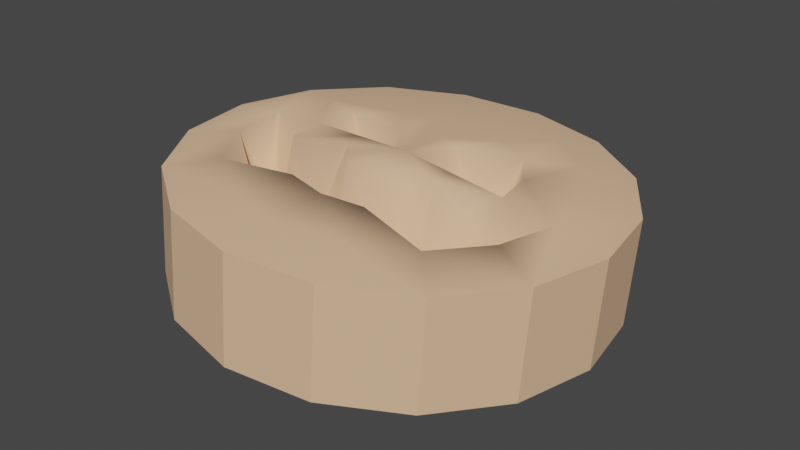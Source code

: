 # Source: B_ColorfulRamune_Orange.blend  (saved by Blender 3.3.6; exported with 4.5.12 LTS)
import bpy
from mathutils import Matrix  # noqa: F401  (used for matrix-valued properties, if any)

bpy.ops.wm.read_factory_settings(use_empty=True)
scene = bpy.context.scene
scene.name = 'Scene'

# ---- collections
col_collection = bpy.data.collections.new('Collection'); scene.collection.children.link(col_collection)

# ---- materials (node trees are filled in below, after node groups)
mat_mat_4 = bpy.data.materials.new('Mat_4')
mat_mat_4.use_transparent_shadow = False
mat_mat_base = bpy.data.materials.new('Mat_Base')
mat_mat_base.use_transparent_shadow = False

# ---- material node trees
mat_mat_4.use_nodes = True; mat_mat_4.node_tree.nodes.clear()
_N = mat_mat_4.node_tree.nodes; _L = mat_mat_4.node_tree.links
n0 = _N.new('ShaderNodeBsdfPrincipled'); n0.name = 'プリンシプルBSDF'; n0.location = (10, 300)
n0.distribution = 'GGX'
n0.subsurface_method = 'RANDOM_WALK_SKIN'
n0.inputs[0].default_value = (0.8, 0.5, 0.3, 1.0)
n0.inputs[2].default_value = 1.0
n0.inputs[3].default_value = 1.45
n0.inputs[27].default_value = (0.0, 0.0, 0.0, 1.0)
n0.inputs[28].default_value = 1.0
n1 = _N.new('ShaderNodeOutputMaterial'); n1.name = 'マテリアル出力'; n1.location = (300, 300)
_L.new(n0.outputs[0], n1.inputs[0])
n1.is_active_output = True
mat_mat_base.use_nodes = True; mat_mat_base.node_tree.nodes.clear()
_N = mat_mat_base.node_tree.nodes; _L = mat_mat_base.node_tree.links
n0 = _N.new('ShaderNodeBsdfPrincipled'); n0.name = 'Principled BSDF'; n0.location = (10, 300)
n0.distribution = 'GGX'
n0.subsurface_method = 'RANDOM_WALK_SKIN'
n0.inputs[0].default_value = (0.0, 0.0, 0.0, 1.0)
n0.inputs[3].default_value = 1.45
n0.inputs[27].default_value = (0.0, 0.0, 0.0, 1.0)
n0.inputs[28].default_value = 1.0
n1 = _N.new('ShaderNodeOutputMaterial'); n1.name = 'Material Output'; n1.location = (300, 300)
_L.new(n0.outputs[0], n1.inputs[0])
n1.is_active_output = True

# ---- world
world_world = bpy.data.worlds.new('World'); scene.world = world_world
world_world.use_nodes = True; world_world.node_tree.nodes.clear()
_N = world_world.node_tree.nodes; _L = world_world.node_tree.links
n0 = _N.new('ShaderNodeOutputWorld'); n0.name = 'World Output'; n0.location = (300, 300)
n1 = _N.new('ShaderNodeBackground'); n1.name = 'Background'; n1.location = (10, 300)
n1.inputs[0].default_value = (0.05088, 0.05088, 0.05088, 1.0)
_L.new(n1.outputs[0], n0.inputs[0])
n0.is_active_output = True
world_world.color = (0.05088, 0.05088, 0.05088)
world_world.use_sun_shadow = False
world_world.sun_shadow_jitter_overblur = 0.0

# ---- meshes
me_colorfulramune_003 = bpy.data.meshes.new('ColorfulRamune.003')
me_colorfulramune_003.from_pydata([(-0.002273, 0.2254, -0.05571), (0.00363, 0.2291, 0.05207), (0.08005, 0.2078, -0.05962), (0.08595, 0.2115, 0.04816), (0.1494, 0.16, -0.06178), (0.1553, 0.1637, 0.04599), (0.1953, 0.08932, -0.06188), (0.2012, 0.093, 0.04589), (0.2107, 0.006481, -0.0599), (0.2166, 0.01016, 0.04787), (0.1933, -0.07589, -0.05613), (0.1992, -0.07221, 0.05164), (0.1456, -0.1452, -0.05116), (0.1515, -0.1416, 0.05662), (0.07508, -0.191, -0.04573), (0.08098, -0.1874, 0.06204), (-0.007653, -0.2063, -0.04068), (-0.001751, -0.2026, 0.06709), (-0.08998, -0.1887, -0.03677), (-0.08408, -0.185, 0.071), (-0.1594, -0.1409, -0.03461), (-0.1535, -0.1372, 0.07317), (-0.2052, -0.07017, -0.03451), (-0.1993, -0.06649, 0.07327), (-0.2206, 0.01267, -0.03649), (-0.2147, 0.01635, 0.07129), (-0.2032, 0.09504, -0.04026), (-0.1973, 0.09872, 0.06752), (-0.1556, 0.1644, -0.04523), (-0.1497, 0.1681, 0.06255), (-0.08501, 0.2102, -0.05066), (-0.0791, 0.2139, 0.05712), (0.00212, 0.01399, 0.08114), (-0.006144, 0.008841, -0.06975), (0.02317, 0.06342, 0.0746), (0.04439, 0.1132, 0.06839), (0.06556, 0.1631, 0.06018), (0.003473, 0.1764, 0.06313), (0.003086, 0.1221, 0.07035), (0.002591, 0.06782, 0.07558), (-0.05892, 0.1649, 0.06694), (-0.03843, 0.1144, 0.07288), (-0.01809, 0.06401, 0.07684), (-0.1121, 0.1303, 0.07103), (-0.07382, 0.09143, 0.0756), (-0.03573, 0.05257, 0.0782), (-0.148, 0.07802, 0.07478), (-0.09772, 0.05663, 0.0781), (-0.1612, 0.0159, 0.07762), (-0.1065, 0.0153, 0.07999), (-0.05199, 0.01464, 0.08039), (-0.1496, -0.04657, 0.07912), (-0.09875, -0.02626, 0.08099), (-0.04814, -0.00607, 0.08088), (-0.115, -0.09989, 0.07904), (-0.03668, -0.02374, 0.08086), (-0.06267, -0.1359, 0.07741), (-0.04092, -0.08571, 0.07985), (-0.01933, -0.03569, 0.08031), (-0.0005845, -0.1492, 0.07446), (0.000386, -0.09455, 0.07789), (0.001246, -0.04009, 0.07934), (0.06181, -0.1377, 0.07065), (0.0419, -0.0869, 0.07535), (0.02193, -0.03628, 0.07807), (0.115, -0.1032, 0.06656), (0.03956, -0.02484, 0.07672), (0.1509, -0.05088, 0.06281), (0.1012, -0.02913, 0.07013), (0.05147, -0.0075, 0.07547), (0.1641, 0.01123, 0.05997), (0.1099, 0.0122, 0.06824), (0.05583, 0.01309, 0.07453), (0.1525, 0.07371, 0.05847), (0.1022, 0.05376, 0.06725), (0.1179, 0.127, 0.05855), (0.0792, 0.08923, 0.0673), (-0.00527, 0.06292, -0.06795), (-0.004409, 0.1174, -0.0665), (-0.003439, 0.172, -0.06307), (0.05865, 0.1588, -0.06602), (0.0369, 0.1085, -0.06846), (0.01531, 0.05852, -0.06893), (0.111, 0.1227, -0.06766), (0.07171, 0.08456, -0.06955), (0.03265, 0.04657, -0.06947), (0.1456, 0.0694, -0.06773), (0.09473, 0.04909, -0.0696), (0.04412, 0.0289, -0.0695), (0.1572, 0.006928, -0.06624), (0.1024, 0.007527, -0.0686), (0.04797, 0.008193, -0.069), (0.144, -0.05519, -0.0634), (0.09369, -0.0338, -0.06671), (0.04361, -0.0124, -0.06806), (0.1081, -0.1075, -0.05965), (0.0698, -0.0686, -0.06422), (0.0317, -0.02973, -0.06682), (0.0549, -0.142, -0.05555), (0.0344, -0.09157, -0.0615), (0.01407, -0.04118, -0.06546), (-0.007497, -0.1535, -0.05174), (-0.007109, -0.09922, -0.05896), (-0.006615, -0.04499, -0.0642), (-0.06958, -0.1402, -0.0488), (-0.04842, -0.09038, -0.057), (-0.02719, -0.04059, -0.06322), (-0.1219, -0.1042, -0.04716), (-0.08323, -0.0664, -0.05591), (-0.04454, -0.02864, -0.06268), (-0.1565, -0.05088, -0.04709), (-0.1062, -0.03093, -0.05586), (-0.05601, -0.01097, -0.06265), (-0.1681, 0.0116, -0.04858), (-0.114, 0.01063, -0.05686), (-0.05985, 0.00974, -0.06315), (-0.1549, 0.07371, -0.05142), (-0.1052, 0.05196, -0.05875), (-0.05549, 0.03033, -0.06409), (-0.119, 0.126, -0.05517), (-0.08132, 0.08676, -0.06124), (-0.04359, 0.04767, -0.06533), (-0.06583, 0.1605, -0.05927), (-0.04592, 0.1097, -0.06397), (-0.02595, 0.05911, -0.06669), (0.08249, -0.06934, -0.009541), (0.1051, -0.03085, -0.01178), (-0.1081, -0.02998, -0.0006899), (-0.1532, -0.02718, -0.002679), (-0.04949, -0.07981, -0.001219), (-0.001068, -0.04937, -0.002153), (-0.01678, -0.04901, -0.001489), (-0.03075, -0.08343, -0.001848), (-0.01589, -0.08507, -0.002511), (-0.001064, -0.08564, -0.003144), (-0.07465, -0.07259, -0.0009159), (-0.06138, -0.04378, -0.0004269), (-0.08912, -0.0368, -0.0003688), (-0.1279, -0.02103, -0.001689), (-0.1412, -0.03695, -0.002005), (-0.08508, 0.03859, -0.002298), (-0.0647, 0.02306, -0.00143), (-0.04982, 0.02926, -0.001622), (0.0495, 0.06394, -0.009161), (0.152, -0.0069, -0.01928), (0.1398, -0.01441, -0.01731), (0.1272, -0.02116, -0.01529), (0.1408, -0.03726, -0.01716), (0.1527, -0.02774, -0.01911), (0.03658, 0.04145, -0.006098), (0.08766, -0.037, -0.009769), (0.07376, -0.04083, -0.008291), (0.05956, -0.04394, -0.00678), (0.05841, -0.07745, -0.007315), (0.01467, -0.04905, -0.003132), (0.01381, -0.08515, -0.004075), (0.02874, -0.08359, -0.00502), (-0.03206, -0.04796, -0.0009915), (-0.04691, -0.04622, -0.0006768), (-0.1289, -0.04567, -0.001603), (-0.1161, -0.05363, -0.001393), (-0.1027, -0.06079, -0.001154), (-0.08886, -0.06712, -0.0008832), (-0.1637, 0.001278, -0.003976), (-0.1637, -0.01738, -0.003941), (-0.04383, 0.04704, -0.002724), (-0.05186, 0.06093, -0.003668), (-0.07765, 0.06093, -0.003592), (0.0789, 0.04735, -0.01113), (0.07083, 0.06127, -0.01121), (0.1639, -0.01751, -0.02142), (0.1639, 0.00137, -0.02136), (0.1015, -0.06119, -0.01197), (0.1151, -0.05402, -0.01368), (0.1282, -0.04603, -0.0153), (0.04496, -0.04634, -0.005497), (0.02999, -0.04804, -0.004196), (0.04362, -0.08101, -0.006025), (0.05766, 0.02318, -0.007475), (0.07275, 0.02945, -0.009527)], [], [(77, 82, 33), (34, 39, 32), (39, 42, 32), (42, 45, 32), (45, 142, 32), (50, 53, 32), (53, 55, 32), (55, 58, 32), (58, 61, 32), (61, 64, 32), (64, 66, 32), (66, 69, 32), (69, 72, 32), (82, 85, 33), (85, 88, 33), (88, 91, 33), (91, 94, 33), (94, 97, 33), (97, 100, 33), (100, 103, 33), (103, 106, 33), (106, 109, 33), (109, 112, 33), (112, 115, 33), (115, 118, 33), (118, 121, 33), (121, 124, 33), (124, 77, 33), (67, 148, 147), (125, 151, 152), (63, 177, 156), (60, 134, 133), (54, 161, 160), (136, 55, 53), (49, 138, 52), (162, 135, 129), (170, 67, 70, 171), (138, 128, 139), (139, 128, 51), (143, 169, 76, 34), (148, 144, 145), (71, 68, 146), (69, 66, 152), (177, 153, 125), (132, 129, 57), (127, 137, 52), (163, 164, 128), (148, 170, 171), (150, 126, 68), (52, 137, 136, 53), (166, 165, 45), (161, 137, 127, 160), (178, 179, 168), (12, 10, 11, 13), (8, 6, 7, 9), (1, 0, 30, 31), (28, 26, 27, 29), (20, 18, 19, 21), (30, 28, 29, 31), (10, 8, 9, 11), (6, 4, 5, 7), (4, 2, 3, 5), (22, 20, 21, 23), (25, 24, 22, 23), (26, 24, 25, 27), (155, 154, 130, 134), (16, 14, 15, 17), (18, 16, 17, 19), (14, 12, 13, 15), (153, 63, 65, 125), (62, 59, 17, 15), (84, 81, 80, 83), (45, 42, 41, 44), (113, 24, 26, 116), (38, 37, 40, 41), (91, 88, 87, 90), (11, 9, 70, 67), (60, 57, 56, 59), (50, 49, 52, 53), (62, 15, 13, 65), (90, 89, 92, 93), (115, 112, 111, 114), (79, 0, 2, 80), (121, 118, 117, 120), (109, 106, 105, 108), (104, 18, 20, 107), (78, 79, 80, 81), (77, 124, 123, 78), (101, 98, 14, 16), (111, 110, 113, 114), (39, 34, 35, 38), (37, 36, 3, 1), (96, 93, 92, 95), (103, 100, 99, 102), (37, 1, 31, 40), (102, 101, 104, 105), (39, 38, 41, 42), (56, 19, 17, 59), (108, 107, 110, 111), (85, 84, 87, 88), (65, 13, 11, 67), (38, 35, 36, 37), (69, 68, 71, 72), (86, 83, 4, 6), (49, 47, 46, 48), (115, 114, 117, 118), (51, 23, 21, 54), (74, 73, 75, 76), (85, 82, 81, 84), (75, 5, 3, 36), (123, 120, 119, 122), (63, 156, 155, 60), (95, 12, 14, 98), (60, 59, 62, 63), (94, 93, 96, 97), (73, 7, 5, 75), (41, 40, 43, 44), (46, 43, 29, 27), (96, 95, 98, 99), (56, 54, 21, 19), (87, 86, 89, 90), (119, 28, 30, 122), (177, 125, 152, 175), (170, 148, 67), (91, 90, 93, 94), (70, 9, 7, 73), (125, 65, 172), (68, 69, 152, 151), (67, 147, 174), (67, 174, 173), (61, 58, 131, 130), (74, 168, 179, 71), (48, 46, 27, 25), (63, 62, 65), (153, 177, 63), (107, 20, 22, 110), (74, 71, 70, 73), (134, 60, 155), (57, 60, 133, 132), (92, 10, 12, 95), (76, 75, 36, 35), (166, 45, 47, 167), (89, 86, 6, 8), (162, 54, 135), (54, 56, 57), (142, 141, 50, 32), (136, 162, 129), (125, 172, 150, 151), (157, 158, 129, 132), (158, 136, 129), (116, 26, 28, 119), (139, 51, 159), (67, 173, 172, 65), (54, 162, 161), (70, 71, 146, 145), (80, 2, 4, 83), (51, 128, 164), (161, 162, 136, 137), (179, 178, 72, 71), (138, 127, 52), (121, 120, 123, 124), (89, 8, 10, 92), (99, 98, 101, 102), (79, 122, 30, 0), (114, 113, 116, 117), (101, 16, 18, 104), (44, 43, 46, 47), (97, 96, 99, 100), (123, 122, 79, 78), (120, 117, 116, 119), (112, 109, 108, 111), (110, 22, 24, 113), (105, 104, 107, 108), (77, 78, 81, 82), (23, 51, 48, 25), (84, 83, 86, 87), (103, 102, 105, 106), (165, 167, 140, 142), (146, 147, 148, 145), (157, 58, 55, 158), (138, 163, 128), (51, 164, 163, 48), (74, 76, 169, 168), (148, 171, 144), (68, 126, 146), (50, 141, 140, 49), (145, 144, 70), (144, 171, 70), (66, 175, 152), (57, 129, 135, 54), (151, 150, 68), (130, 131, 133, 134), (143, 149, 178, 168), (156, 176, 154, 155), (55, 136, 158), (66, 64, 176, 175), (157, 131, 58), (159, 160, 127), (126, 150, 172, 173), (61, 130, 154, 64), (173, 174, 126), (43, 40, 31, 29), (64, 154, 176), (47, 49, 140, 167), (149, 32, 72, 178), (76, 35, 34), (177, 175, 176, 156), (149, 143, 34, 32), (48, 163, 138, 49), (174, 147, 146, 126), (159, 51, 54, 160), (45, 44, 47), (139, 159, 127, 138), (165, 142, 45), (140, 141, 142), (165, 166, 167), (132, 133, 131, 157), (168, 169, 143), (2, 0, 1, 3)])
me_colorfulramune_003.polygons.foreach_set('use_smooth', [1, 1, 1, 1, 1, 1, 1, 1, 1, 1, 1, 1, 1, 1, 1, 1, 1, 1, 1, 1, 1, 1, 1, 1, 1, 1, 1, 1, 1, 1, 1, 1, 1, 1, 1, 1, 1, 1, 1, 1, 1, 1, 1, 1, 1, 1, 1, 1, 1, 1, 1, 1, 1, 0, 0, 0, 0, 0, 0, 0, 0, 0, 0, 0, 0, 1, 0, 0, 0, 1, 1, 1, 1, 1, 1, 1, 1, 1, 1, 1, 1, 1, 1, 1, 1, 1, 1, 1, 1, 1, 1, 1, 1, 1, 1, 1, 1, 1, 1, 1, 1, 1, 1, 1, 1, 1, 1, 1, 1, 1, 1, 1, 1, 1, 1, 1, 1, 1, 1, 1, 1, 1, 1, 1, 1, 1, 1, 1, 1, 1, 1, 1, 1, 1, 1, 1, 1, 1, 1, 1, 1, 1, 1, 1, 1, 1, 1, 1, 1, 1, 1, 1, 1, 1, 1, 1, 1, 1, 1, 1, 1, 1, 1, 1, 1, 1, 1, 1, 1, 1, 1, 1, 1, 1, 1, 1, 1, 1, 1, 1, 1, 1, 1, 1, 1, 1, 1, 1, 1, 1, 1, 1, 1, 1, 1, 1, 1, 1, 1, 1, 1, 1, 1, 1, 1, 1, 1, 1, 1, 1, 1, 1, 1, 1, 1, 1, 1, 1, 0])
me_colorfulramune_003.polygons.foreach_set('material_index', [0, 0, 0, 0, 0, 0, 0, 0, 0, 0, 0, 0, 0, 0, 0, 0, 0, 0, 0, 0, 0, 0, 0, 0, 0, 0, 0, 0, 0, 1, 0, 0, 0, 0, 0, 1, 0, 1, 0, 0, 1, 0, 0, 1, 0, 0, 1, 1, 0, 0, 0, 1, 1, 0, 0, 0, 0, 0, 0, 0, 0, 0, 0, 0, 0, 1, 0, 0, 0, 0, 0, 0, 0, 0, 0, 0, 0, 0, 0, 0, 0, 0, 0, 0, 0, 0, 0, 0, 0, 0, 0, 0, 0, 0, 0, 0, 0, 0, 0, 0, 0, 0, 0, 0, 0, 0, 0, 0, 0, 0, 0, 0, 0, 0, 0, 0, 0, 0, 0, 0, 0, 0, 1, 0, 0, 0, 0, 0, 0, 0, 0, 0, 0, 0, 0, 0, 0, 0, 0, 0, 0, 0, 0, 0, 0, 0, 1, 1, 1, 1, 0, 0, 0, 0, 0, 0, 0, 1, 0, 0, 0, 0, 0, 0, 0, 0, 0, 0, 0, 0, 0, 0, 0, 0, 0, 0, 0, 1, 1, 0, 1, 0, 0, 1, 0, 0, 0, 0, 0, 0, 0, 1, 1, 1, 0, 0, 0, 1, 1, 0, 1, 0, 0, 0, 0, 0, 1, 0, 0, 1, 0, 0, 1, 0, 1, 1, 1, 1, 0])
_k = set([(0, 2), (0, 30), (1, 3), (1, 31), (2, 4), (3, 5), (4, 6), (5, 7), (6, 8), (7, 9), (8, 10), (9, 11), (10, 12), (11, 13), (12, 14), (13, 15), (14, 16), (15, 17), (16, 18), (17, 19), (18, 20), (19, 21), (20, 22), (21, 23), (22, 24), (23, 25), (24, 26), (25, 27), (26, 28), (27, 29), (28, 30), (29, 31)])
me_colorfulramune_003.attributes.new('sharp_edge', 'BOOLEAN', 'EDGE').data.foreach_set('value', [ (min(e.vertices), max(e.vertices)) in _k for e in me_colorfulramune_003.edges])
_uv = me_colorfulramune_003.uv_layers.new(name='UVマップ')
_uv.uv.foreach_set('vector', [0.75, 0.31, 0.773, 0.3054, 0.75, 0.25, 0.273, 0.3054, 0.25, 0.31, 0.25, 0.25, 0.25, 0.31, 0.227, 0.3054, 0.25, 0.25, 0.227, 0.3054, 0.2076, 0.2924, 0.25, 0.25, 0.2076, 0.2924, 0.1963, 0.2722, 0.25, 0.25, 0.19, 0.25, 0.1946, 0.227, 0.25, 0.25, 0.1946, 0.227, 0.2076, 0.2076, 0.25, 0.25, 0.2076, 0.2076, 0.227, 0.1946, 0.25, 0.25, 0.227, 0.1946, 0.25, 0.19, 0.25, 0.25, 0.25, 0.19, 0.273, 0.1946, 0.25, 0.25, 0.273, 0.1946, 0.2924, 0.2076, 0.25, 0.25, 0.2924, 0.2076, 0.3054, 0.227, 0.25, 0.25, 0.3054, 0.227, 0.31, 0.25, 0.25, 0.25, 0.773, 0.3054, 0.7924, 0.2924, 0.75, 0.25, 0.7924, 0.2924, 0.8054, 0.273, 0.75, 0.25, 0.8054, 0.273, 0.81, 0.25, 0.75, 0.25, 0.81, 0.25, 0.8054, 0.227, 0.75, 0.25, 0.8054, 0.227, 0.7924, 0.2076, 0.75, 0.25, 0.7924, 0.2076, 0.773, 0.1946, 0.75, 0.25, 0.773, 0.1946, 0.75, 0.19, 0.75, 0.25, 0.75, 0.19, 0.727, 0.1946, 0.75, 0.25, 0.727, 0.1946, 0.7076, 0.2076, 0.75, 0.25, 0.7076, 0.2076, 0.6946, 0.227, 0.75, 0.25, 0.6946, 0.227, 0.69, 0.25, 0.75, 0.25, 0.69, 0.25, 0.6946, 0.273, 0.75, 0.25, 0.6946, 0.273, 0.7076, 0.2924, 0.75, 0.25, 0.7076, 0.2924, 0.727, 0.3054, 0.75, 0.25, 0.727, 0.3054, 0.75, 0.31, 0.75, 0.25, 0.4163, 0.1811, 0.418, 0.2067, 0.396, 0.1895, 0.3349, 0.1651, 0.3306, 0.1906, 0.3149, 0.1869, 0.2959, 0.1391, 0.2977, 0.1457, 0.2935, 0.1449, 0.25, 0.13, 0.2482, 0.1398, 0.2318, 0.1402, 0.1227, 0.1227, 0.1355, 0.1659, 0.1207, 0.1737, 0.1845, 0.1845, 0.2076, 0.2076, 0.1946, 0.227, 0.13, 0.25, 0.1209, 0.2031, 0.1391, 0.2041, 0.1568, 0.1568, 0.1666, 0.1532, 0.1945, 0.1455, 0.4304, 0.2182, 0.4163, 0.1811, 0.43, 0.25, 0.43, 0.2391, 0.09349, 0.2168, 0.07945, 0.2025, 0.09899, 0.1874, 0.09278, 0.1918, 0.07945, 0.2025, 0.0837, 0.1811, 0.3081, 0.3081, 0.3344, 0.2915, 0.3349, 0.3349, 0.273, 0.3054, 0.4222, 0.2107, 0.4169, 0.2297, 0.4035, 0.2212, 0.37, 0.25, 0.3609, 0.2041, 0.3896, 0.2135, 0.3054, 0.227, 0.2924, 0.2076, 0.3149, 0.1869, 0.3107, 0.149, 0.3141, 0.1499, 0.3349, 0.1651, 0.2058, 0.1434, 0.1945, 0.1455, 0.2041, 0.1391, 0.129, 0.1999, 0.146, 0.1938, 0.1391, 0.2041, 0.06738, 0.2338, 0.06757, 0.2132, 0.07945, 0.2025, 0.4222, 0.2107, 0.4304, 0.2182, 0.4275, 0.2373, 0.3609, 0.2004, 0.3652, 0.2023, 0.3609, 0.2041, 0.1391, 0.2041, 0.1651, 0.1885, 0.1845, 0.1845, 0.1946, 0.227, 0.198, 0.2892, 0.1989, 0.283, 0.2076, 0.2924, 0.1355, 0.1659, 0.1353, 0.1974, 0.129, 0.1999, 0.1207, 0.1737, 0.3262, 0.2664, 0.3352, 0.2821, 0.3353, 0.2853, 0.625, 0.5, 0.6875, 0.5, 0.6875, 1.0, 0.625, 1.0, 0.75, 0.5, 0.8125, 0.5, 0.8125, 1.0, 0.75, 1.0, 0.0, 1.0, 0.0, 0.5, 0.0625, 0.5, 0.0625, 1.0, 0.125, 0.5, 0.1875, 0.5, 0.1875, 1.0, 0.125, 1.0, 0.375, 0.5, 0.4375, 0.5, 0.4375, 1.0, 0.375, 1.0, 0.0625, 0.5, 0.125, 0.5, 0.125, 1.0, 0.0625, 1.0, 0.6875, 0.5, 0.75, 0.5, 0.75, 1.0, 0.6875, 1.0, 0.8125, 0.5, 0.875, 0.5, 0.875, 1.0, 0.8125, 1.0, 0.875, 0.5, 0.9375, 0.5, 0.9375, 1.0, 0.875, 1.0, 0.3125, 0.5, 0.375, 0.5, 0.375, 1.0, 0.3125, 1.0, 0.25, 1.0, 0.25, 0.5, 0.3125, 0.5, 0.3125, 1.0, 0.1875, 0.5, 0.25, 0.5, 0.25, 1.0, 0.1875, 1.0, 0.2647, 0.1406, 0.2651, 0.1804, 0.25, 0.1798, 0.25, 0.1399, 0.5, 0.5, 0.5625, 0.5, 0.5625, 1.0, 0.5, 1.0, 0.4375, 0.5, 0.5, 0.5, 0.5, 1.0, 0.4375, 1.0, 0.5625, 0.5, 0.625, 0.5, 0.625, 1.0, 0.5625, 1.0, 0.3141, 0.1499, 0.2959, 0.1391, 0.3773, 0.1227, 0.3303, 0.1552, 0.3189, 0.0837, 0.25, 0.07, 0.25, 0.01, 0.3418, 0.02827, 0.8349, 0.3349, 0.7959, 0.3609, 0.8189, 0.4163, 0.8773, 0.3773, 0.2076, 0.2924, 0.227, 0.3054, 0.2041, 0.3609, 0.1651, 0.3349, 0.57, 0.25, 0.51, 0.25, 0.5283, 0.3418, 0.5837, 0.3189, 0.25, 0.37, 0.25, 0.43, 0.1811, 0.4163, 0.2041, 0.3609, 0.81, 0.25, 0.8054, 0.273, 0.8609, 0.2959, 0.87, 0.25, 0.4717, 0.1582, 0.49, 0.25, 0.43, 0.25, 0.4163, 0.1811, 0.25, 0.13, 0.2041, 0.1391, 0.1811, 0.0837, 0.25, 0.07, 0.19, 0.25, 0.13, 0.25, 0.1391, 0.2041, 0.1946, 0.227, 0.3189, 0.0837, 0.3418, 0.02827, 0.4197, 0.08029, 0.3773, 0.1227, 0.87, 0.25, 0.93, 0.25, 0.9163, 0.1811, 0.8609, 0.2041, 0.69, 0.25, 0.6946, 0.227, 0.6391, 0.2041, 0.63, 0.25, 0.75, 0.43, 0.75, 0.49, 0.8418, 0.4717, 0.8189, 0.4163, 0.7076, 0.2924, 0.6946, 0.273, 0.6391, 0.2959, 0.6651, 0.3349, 0.7076, 0.2076, 0.727, 0.1946, 0.7041, 0.1391, 0.6651, 0.1651, 0.6811, 0.0837, 0.6582, 0.02827, 0.5803, 0.08029, 0.6227, 0.1227, 0.75, 0.37, 0.75, 0.43, 0.8189, 0.4163, 0.7959, 0.3609, 0.75, 0.31, 0.727, 0.3054, 0.7041, 0.3609, 0.75, 0.37, 0.75, 0.07, 0.8189, 0.0837, 0.8418, 0.02827, 0.75, 0.01, 0.6391, 0.2041, 0.5837, 0.1811, 0.57, 0.25, 0.63, 0.25, 0.25, 0.31, 0.273, 0.3054, 0.2959, 0.3609, 0.25, 0.37, 0.25, 0.43, 0.3189, 0.4163, 0.3418, 0.4717, 0.25, 0.49, 0.8349, 0.1651, 0.8609, 0.2041, 0.9163, 0.1811, 0.8773, 0.1227, 0.75, 0.19, 0.773, 0.1946, 0.7959, 0.1391, 0.75, 0.13, 0.25, 0.43, 0.25, 0.49, 0.1582, 0.4717, 0.1811, 0.4163, 0.75, 0.13, 0.75, 0.07, 0.6811, 0.0837, 0.7041, 0.1391, 0.25, 0.31, 0.25, 0.37, 0.2041, 0.3609, 0.227, 0.3054, 0.1811, 0.0837, 0.1582, 0.02827, 0.25, 0.01, 0.25, 0.07, 0.6651, 0.1651, 0.6227, 0.1227, 0.5837, 0.1811, 0.6391, 0.2041, 0.7924, 0.2924, 0.8349, 0.3349, 0.8609, 0.2959, 0.8054, 0.273, 0.3773, 0.1227, 0.4197, 0.08029, 0.4717, 0.1582, 0.4163, 0.1811, 0.25, 0.37, 0.2959, 0.3609, 0.3189, 0.4163, 0.25, 0.43, 0.3054, 0.227, 0.3609, 0.2041, 0.37, 0.25, 0.31, 0.25, 0.9163, 0.3189, 0.8773, 0.3773, 0.9197, 0.4197, 0.9717, 0.3418, 0.13, 0.25, 0.1391, 0.2959, 0.0837, 0.3189, 0.07, 0.25, 0.69, 0.25, 0.63, 0.25, 0.6391, 0.2959, 0.6946, 0.273, 0.0837, 0.1811, 0.02827, 0.1582, 0.08029, 0.08029, 0.1227, 0.1227, 0.3609, 0.2959, 0.4163, 0.3189, 0.3773, 0.3773, 0.3349, 0.3349, 0.7924, 0.2924, 0.773, 0.3054, 0.7959, 0.3609, 0.8349, 0.3349, 0.3773, 0.3773, 0.4197, 0.4197, 0.3418, 0.4717, 0.3189, 0.4163, 0.7041, 0.3609, 0.6651, 0.3349, 0.6227, 0.3773, 0.6811, 0.4163, 0.2959, 0.1391, 0.2813, 0.1426, 0.2647, 0.1406, 0.25, 0.13, 0.8773, 0.1227, 0.9197, 0.08029, 0.8418, 0.02827, 0.8189, 0.0837, 0.25, 0.13, 0.25, 0.07, 0.3189, 0.0837, 0.2959, 0.1391, 0.8054, 0.227, 0.8609, 0.2041, 0.8349, 0.1651, 0.7924, 0.2076, 0.4163, 0.3189, 0.4717, 0.3418, 0.4197, 0.4197, 0.3773, 0.3773, 0.2041, 0.3609, 0.1811, 0.4163, 0.1227, 0.3773, 0.1651, 0.3349, 0.0837, 0.3189, 0.1227, 0.3773, 0.08029, 0.4197, 0.02827, 0.3418, 0.8349, 0.1651, 0.8773, 0.1227, 0.8189, 0.0837, 0.7959, 0.1391, 0.1811, 0.0837, 0.1227, 0.1227, 0.08029, 0.08029, 0.1582, 0.02827, 0.8609, 0.2959, 0.9163, 0.3189, 0.93, 0.25, 0.87, 0.25, 0.6227, 0.3773, 0.5803, 0.4197, 0.6582, 0.4717, 0.6811, 0.4163, 0.3107, 0.149, 0.3349, 0.1651, 0.3149, 0.1869, 0.2987, 0.1839, 0.4304, 0.2182, 0.4222, 0.2107, 0.4163, 0.1811, 0.81, 0.25, 0.87, 0.25, 0.8609, 0.2041, 0.8054, 0.227, 0.43, 0.25, 0.49, 0.25, 0.4717, 0.3418, 0.4163, 0.3189, 0.3407, 0.1593, 0.3773, 0.1227, 0.3617, 0.1687, 0.3609, 0.2041, 0.3054, 0.227, 0.3149, 0.1869, 0.3306, 0.1906, 0.4163, 0.1811, 0.396, 0.1895, 0.3911, 0.186, 0.4163, 0.1811, 0.3911, 0.186, 0.3767, 0.1769, 0.25, 0.19, 0.227, 0.1946, 0.2301, 0.1799, 0.25, 0.1798, 0.3609, 0.2959, 0.3353, 0.2853, 0.3285, 0.2685, 0.37, 0.25, 0.07, 0.25, 0.0837, 0.3189, 0.02827, 0.3418, 0.01, 0.25, 0.2959, 0.1391, 0.3189, 0.0837, 0.3773, 0.1227, 0.3141, 0.1499, 0.3107, 0.149, 0.2959, 0.1391, 0.6227, 0.1227, 0.5803, 0.08029, 0.5283, 0.1582, 0.5837, 0.1811, 0.3609, 0.2959, 0.37, 0.25, 0.43, 0.25, 0.4163, 0.3189, 0.25, 0.1399, 0.25, 0.13, 0.2647, 0.1406, 0.2041, 0.1391, 0.25, 0.13, 0.2318, 0.1402, 0.2058, 0.1434, 0.9163, 0.1811, 0.9717, 0.1582, 0.9197, 0.08029, 0.8773, 0.1227, 0.3349, 0.3349, 0.3773, 0.3773, 0.3189, 0.4163, 0.2959, 0.3609, 0.198, 0.2892, 0.2076, 0.2924, 0.1391, 0.2959, 0.1754, 0.3061, 0.93, 0.25, 0.9163, 0.3189, 0.9717, 0.3418, 0.99, 0.25, 0.1568, 0.1568, 0.1227, 0.1227, 0.1666, 0.1532, 0.1227, 0.1227, 0.1811, 0.0837, 0.2041, 0.1391, 0.1922, 0.2663, 0.1617, 0.2639, 0.19, 0.25, 0.25, 0.25, 0.1845, 0.1845, 0.1651, 0.1651, 0.1989, 0.1445, 0.3461, 0.1614, 0.3617, 0.1687, 0.346, 0.1951, 0.3306, 0.1906, 0.2132, 0.1809, 0.1967, 0.1826, 0.1989, 0.1445, 0.2058, 0.1434, 0.1967, 0.1826, 0.1845, 0.1845, 0.1989, 0.1445, 0.5837, 0.3189, 0.5283, 0.3418, 0.5803, 0.4197, 0.6227, 0.3773, 0.09899, 0.1874, 0.0837, 0.1811, 0.1064, 0.1823, 0.4163, 0.1811, 0.3767, 0.1769, 0.3617, 0.1687, 0.3773, 0.1227, 0.1227, 0.1227, 0.1508, 0.1591, 0.1355, 0.1659, 0.43, 0.25, 0.37, 0.25, 0.3896, 0.2135, 0.4035, 0.2212, 0.8189, 0.4163, 0.8418, 0.4717, 0.9197, 0.4197, 0.8773, 0.3773, 0.0837, 0.1811, 0.07945, 0.2025, 0.06757, 0.2132, 0.1355, 0.1659, 0.1651, 0.1651, 0.1807, 0.1852, 0.1353, 0.1974, 0.3285, 0.2685, 0.3077, 0.2616, 0.31, 0.25, 0.37, 0.25, 0.1209, 0.2031, 0.129, 0.1999, 0.1391, 0.2041, 0.7076, 0.2924, 0.6651, 0.3349, 0.7041, 0.3609, 0.727, 0.3054, 0.93, 0.25, 0.99, 0.25, 0.9717, 0.1582, 0.9163, 0.1811, 0.7959, 0.1391, 0.8189, 0.0837, 0.75, 0.07, 0.75, 0.13, 0.75, 0.43, 0.6811, 0.4163, 0.6582, 0.4717, 0.75, 0.49, 0.63, 0.25, 0.57, 0.25, 0.5837, 0.3189, 0.6391, 0.2959, 0.75, 0.07, 0.75, 0.01, 0.6582, 0.02827, 0.6811, 0.0837, 0.1651, 0.3349, 0.1227, 0.3773, 0.0837, 0.3189, 0.1391, 0.2959, 0.7924, 0.2076, 0.8349, 0.1651, 0.7959, 0.1391, 0.773, 0.1946, 0.7041, 0.3609, 0.6811, 0.4163, 0.75, 0.43, 0.75, 0.37, 0.6651, 0.3349, 0.6391, 0.2959, 0.5837, 0.3189, 0.6227, 0.3773, 0.6946, 0.227, 0.7076, 0.2076, 0.6651, 0.1651, 0.6391, 0.2041, 0.5837, 0.1811, 0.5283, 0.1582, 0.51, 0.25, 0.57, 0.25, 0.7041, 0.1391, 0.6811, 0.0837, 0.6227, 0.1227, 0.6651, 0.1651, 0.75, 0.31, 0.75, 0.37, 0.7959, 0.3609, 0.773, 0.3054, 0.02827, 0.1582, 0.0837, 0.1811, 0.07, 0.25, 0.01, 0.25, 0.8349, 0.3349, 0.8773, 0.3773, 0.9163, 0.3189, 0.8609, 0.2959, 0.75, 0.19, 0.75, 0.13, 0.7041, 0.1391, 0.727, 0.1946, 0.1987, 0.2862, 0.1531, 0.2885, 0.1594, 0.2659, 0.1974, 0.2772, 0.3896, 0.2135, 0.4049, 0.1959, 0.4222, 0.2107, 0.4035, 0.2212, 0.2132, 0.1809, 0.227, 0.1946, 0.2076, 0.2076, 0.1967, 0.1826, 0.09349, 0.2168, 0.07414, 0.2292, 0.07945, 0.2025, 0.0837, 0.1811, 0.06757, 0.2132, 0.07414, 0.2292, 0.07, 0.25, 0.3609, 0.2959, 0.3349, 0.3349, 0.3344, 0.2915, 0.3353, 0.2853, 0.4222, 0.2107, 0.4275, 0.2373, 0.4169, 0.2297, 0.3609, 0.2041, 0.3755, 0.2065, 0.3896, 0.2135, 0.19, 0.25, 0.1617, 0.2639, 0.1525, 0.2855, 0.13, 0.25, 0.4035, 0.2212, 0.4169, 0.2297, 0.43, 0.25, 0.4169, 0.2297, 0.4275, 0.2373, 0.43, 0.25, 0.2924, 0.2076, 0.3134, 0.1866, 0.3149, 0.1869, 0.2041, 0.1391, 0.1826, 0.1483, 0.1666, 0.1532, 0.1227, 0.1227, 0.3306, 0.1906, 0.3577, 0.1993, 0.3609, 0.2041, 0.2476, 0.1797, 0.2212, 0.1804, 0.2318, 0.1402, 0.25, 0.1399, 0.3081, 0.3081, 0.2924, 0.2924, 0.3054, 0.273, 0.3351, 0.2884, 0.2935, 0.1449, 0.2821, 0.1818, 0.2651, 0.1804, 0.2647, 0.1406, 0.2076, 0.2076, 0.1845, 0.1845, 0.1967, 0.1826, 0.2924, 0.2076, 0.273, 0.1946, 0.2821, 0.1818, 0.3134, 0.1866, 0.2132, 0.1809, 0.2212, 0.1804, 0.227, 0.1946, 0.1064, 0.1823, 0.1207, 0.1737, 0.129, 0.1999, 0.3652, 0.2023, 0.3577, 0.1993, 0.3617, 0.1687, 0.3767, 0.1769, 0.25, 0.19, 0.25, 0.1798, 0.2784, 0.1814, 0.273, 0.1946, 0.3767, 0.1769, 0.3911, 0.186, 0.3652, 0.2023, 0.1227, 0.3773, 0.1811, 0.4163, 0.1582, 0.4717, 0.08029, 0.4197, 0.273, 0.1946, 0.2784, 0.1814, 0.2821, 0.1818, 0.1391, 0.2959, 0.13, 0.25, 0.1525, 0.2855, 0.1536, 0.2899, 0.2944, 0.2684, 0.25, 0.25, 0.31, 0.25, 0.2973, 0.2659, 0.3349, 0.3349, 0.2959, 0.3609, 0.273, 0.3054, 0.3107, 0.149, 0.2987, 0.1839, 0.2821, 0.1818, 0.2935, 0.1449, 0.2899, 0.2941, 0.3081, 0.3081, 0.273, 0.3054, 0.25, 0.25, 0.07, 0.25, 0.08033, 0.2249, 0.1209, 0.2031, 0.13, 0.25, 0.3911, 0.186, 0.4049, 0.1959, 0.3896, 0.2135, 0.3652, 0.2023, 0.1064, 0.1823, 0.0837, 0.1811, 0.1227, 0.1227, 0.1207, 0.1737, 0.2076, 0.2924, 0.1651, 0.3349, 0.1391, 0.2959, 0.09899, 0.1874, 0.1064, 0.1823, 0.129, 0.1999, 0.09349, 0.2168, 0.1989, 0.283, 0.1974, 0.2772, 0.2076, 0.2924, 0.1594, 0.2659, 0.19, 0.2643, 0.1946, 0.273, 0.1987, 0.2862, 0.1786, 0.3059, 0.1536, 0.2899, 0.2153, 0.1418, 0.2318, 0.1402, 0.2212, 0.1804, 0.2132, 0.1809, 0.3351, 0.2884, 0.3114, 0.3084, 0.3081, 0.3081, 0.9375, 0.5, 1.0, 0.5, 1.0, 1.0, 0.9375, 1.0])
me_colorfulramune_003.materials.append(mat_mat_4)
me_colorfulramune_003.materials.append(mat_mat_base)
me_colorfulramune_003.update()
arm_x = bpy.data.armatures.new('アーマチュア')  # bones are not reproduced

# ---- objects
ob_colorfulramune_003 = bpy.data.objects.new('ColorfulRamune.003', me_colorfulramune_003)
ob_x = bpy.data.objects.new('アーマチュア', arm_x)

# ---- transforms, parenting, visibility, modifiers, constraints
ob_colorfulramune_003.parent = ob_x
ob_colorfulramune_003.matrix_parent_inverse = Matrix(((1.081, -0.0, 0.0, -0.0), (-0.0, 1.081, -0.0, 0.0), (0.0, -0.0, 8.97, 0.5079), (-0.0, 0.0, -0.0, 1.0)))
ob_colorfulramune_003.location = (0.0, 0.0, 0.0)
_vg = ob_colorfulramune_003.vertex_groups.new(name='Bone')
_vg.add([0, 1, 2, 3, 4, 5, 6, 7, 8, 9, 10, 11, 12, 13, 14, 15, 16, 17, 18, 19, 20, 21, 22, 23, 24, 25, 26, 27, 28, 29, 30, 31, 32, 33, 34, 35, 36, 37, 38, 39, 40, 41, 42, 43, 44, 45, 46, 47, 48, 49, 50, 51, 52, 53, 54, 55, 56, 57, 58, 59, 60, 61, 62, 63, 64, 65, 66, 67, 68, 69, 70, 71, 72, 73, 74, 75, 76, 77, 78, 79, 80, 81, 82, 83, 84, 85, 86, 87, 88, 89, 90, 91, 92, 93, 94, 95, 96, 97, 98, 99, 100, 101, 102, 103, 104, 105, 106, 107, 108, 109, 110, 111, 112, 113, 114, 115, 116, 117, 118, 119, 120, 121, 122, 123, 124, 125, 126, 127, 128, 129, 130, 131, 132, 133, 134, 135, 136, 137, 138, 139, 140, 141, 142, 143, 144, 145, 146, 147, 148, 149, 150, 151, 152, 153, 154, 155, 156, 157, 158, 159, 160, 161, 162, 163, 164, 165, 166, 167, 168, 169, 170, 171, 172, 173, 174, 175, 176, 177, 178, 179], 1.0, 'REPLACE')
_m = ob_colorfulramune_003.modifiers.new('コリジョン', 'COLLISION')
_m = ob_colorfulramune_003.modifiers.new('アーマチュア', 'ARMATURE')
_m.object = ob_x
ob_x.location = (0.0, 0.0, -0.05662)
ob_x.scale = (0.9253, 0.9253, 0.1115)
ob_x.show_in_front = True

# ---- collection membership
col_collection.objects.link(ob_colorfulramune_003)
col_collection.objects.link(ob_x)

# ---- scene / render settings (as saved in the file)
scene.frame_start = 1; scene.frame_end = 20; scene.frame_set(20)
scene.render.engine = 'BLENDER_EEVEE_NEXT'
scene.cycles.sampling_pattern = 'TABULATED_SOBOL'
scene.cycles.use_light_tree = False
scene.view_settings.view_transform = 'Filmic'
bpy.context.view_layer.update()

# ---- added for rendering (the .blend has no active camera and no usable light): camera, sun
cam_auto = bpy.data.cameras.new('AutoCamera')
cam_auto.lens = 50.0
cam_auto.sensor_width = 36.0
cam_auto.clip_end = 1000.0
ob_auto_camera = bpy.data.objects.new('AutoCamera', cam_auto)
scene.collection.objects.link(ob_auto_camera)
ob_auto_camera.location = (0.585698, -0.693837, 0.475861)
ob_auto_camera.rotation_euler = (1.09748, -7.21219e-08, 0.694738)
scene.camera = ob_auto_camera
light_auto_sun = bpy.data.lights.new('AutoSun', 'SUN')
light_auto_sun.energy = 3.0
light_auto_sun.angle = 0.0523599
ob_auto_sun = bpy.data.objects.new('AutoSun', light_auto_sun)
scene.collection.objects.link(ob_auto_sun)
ob_auto_sun.rotation_euler = (0.872665, 0.174533, 0.523599)
bpy.context.view_layer.update()
